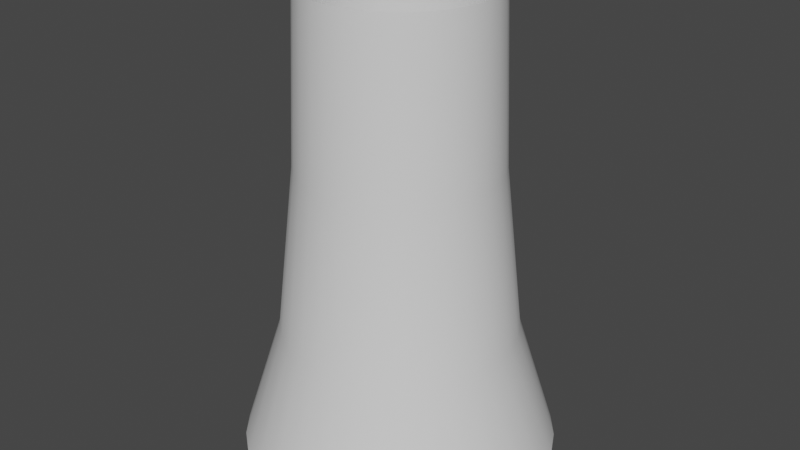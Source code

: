 # Source: Water_Pipe.blend  (saved by Blender 3.2.14; exported with 4.5.12 LTS)
import bpy
from mathutils import Matrix  # noqa: F401  (used for matrix-valued properties, if any)

bpy.ops.wm.read_factory_settings(use_empty=True)
scene = bpy.context.scene
scene.name = 'Scene'

# ---- collections
col_collection = bpy.data.collections.new('Collection'); scene.collection.children.link(col_collection)

# ---- materials (node trees are filled in below, after node groups)
mat_material_001 = bpy.data.materials.new('Material.001')
mat_material_001.use_transparent_shadow = False

# ---- material node trees
mat_material_001.use_nodes = True; mat_material_001.node_tree.nodes.clear()
_N = mat_material_001.node_tree.nodes; _L = mat_material_001.node_tree.links
n0 = _N.new('ShaderNodeBsdfPrincipled'); n0.name = 'Principled BSDF'; n0.location = (10, 300)
n0.distribution = 'GGX'
n0.subsurface_method = 'RANDOM_WALK_SKIN'
n0.inputs[3].default_value = 1.45
n0.inputs[27].default_value = (0.0, 0.0, 0.0, 1.0)
n0.inputs[28].default_value = 1.0
n1 = _N.new('ShaderNodeOutputMaterial'); n1.name = 'Material Output'; n1.location = (300, 300)
_L.new(n0.outputs[0], n1.inputs[0])
n1.is_active_output = True

# ---- world
world_world = bpy.data.worlds.new('World'); scene.world = world_world
world_world.use_nodes = True; world_world.node_tree.nodes.clear()
_N = world_world.node_tree.nodes; _L = world_world.node_tree.links
n0 = _N.new('ShaderNodeOutputWorld'); n0.name = 'World Output'; n0.location = (300, 300)
n1 = _N.new('ShaderNodeBackground'); n1.name = 'Background'; n1.location = (10, 300)
n1.inputs[0].default_value = (0.05088, 0.05088, 0.05088, 1.0)
_L.new(n1.outputs[0], n0.inputs[0])
n0.is_active_output = True
world_world.color = (0.05088, 0.05088, 0.05088)
world_world.use_sun_shadow = False
world_world.sun_shadow_jitter_overblur = 0.0

# ---- meshes
me_cylinder = bpy.data.meshes.new('Cylinder')
me_cylinder.from_pydata([(-4.782e-09, 1.342, -1.966), (3.024e-09, 0.7835, 1.966), (0.2619, 1.316, -1.966), (0.1529, 0.7685, 1.966), (0.5137, 1.24, -1.966), (0.2998, 0.7239, 1.966), (0.7457, 1.116, -1.966), (0.4353, 0.6515, 1.966), (0.9491, 0.9491, -1.966), (0.554, 0.554, 1.966), (1.116, 0.7457, -1.966), (0.6515, 0.4353, 1.966), (1.24, 0.5137, -1.966), (0.7239, 0.2998, 1.966), (1.316, 0.2619, -1.966), (0.7685, 0.1529, 1.966), (1.342, -5.23e-08, -1.966), (0.7835, -3.828e-08, 1.966), (1.316, -0.2619, -1.966), (0.7685, -0.1529, 1.966), (1.24, -0.5137, -1.966), (0.7239, -0.2998, 1.966), (1.116, -0.7457, -1.966), (0.6515, -0.4353, 1.966), (0.9491, -0.9491, -1.966), (0.554, -0.554, 1.966), (0.7457, -1.116, -1.966), (0.4353, -0.6515, 1.966), (0.5137, -1.24, -1.966), (0.2998, -0.7239, 1.966), (0.2619, -1.316, -1.966), (0.1529, -0.7685, 1.966), (-1.221e-07, -1.342, -1.966), (-6.547e-08, -0.7835, 1.966), (-0.2619, -1.316, -1.966), (-0.1529, -0.7685, 1.966), (-0.5137, -1.24, -1.966), (-0.2998, -0.7239, 1.966), (-0.7457, -1.116, -1.966), (-0.4353, -0.6515, 1.966), (-0.9491, -0.9491, -1.966), (-0.554, -0.554, 1.966), (-1.116, -0.7457, -1.966), (-0.6515, -0.4353, 1.966), (-1.24, -0.5137, -1.966), (-0.7239, -0.2998, 1.966), (-1.316, -0.2619, -1.966), (-0.7685, -0.1529, 1.966), (-1.342, 2.238e-08, -1.966), (-0.7835, 5.311e-09, 1.966), (-1.316, 0.2619, -1.966), (-0.7685, 0.1529, 1.966), (-1.24, 0.5137, -1.966), (-0.7239, 0.2998, 1.966), (-1.116, 0.7457, -1.966), (-0.6515, 0.4353, 1.966), (-0.9491, 0.9491, -1.966), (-0.554, 0.554, 1.966), (-0.7457, 1.116, -1.966), (-0.4353, 0.6515, 1.966), (-0.5137, 1.24, -1.966), (-0.2998, 0.7239, 1.966), (-0.2619, 1.316, -1.966), (-0.1529, 0.7685, 1.966), (0.0, 1.0, -0.8752), (0.1951, 0.9808, -0.8752), (0.3827, 0.9239, -0.8752), (0.5556, 0.8315, -0.8752), (0.7071, 0.7071, -0.8752), (0.8315, 0.5556, -0.8752), (0.9239, 0.3827, -0.8752), (0.9808, 0.1951, -0.8752), (1.0, -4.371e-08, -0.8752), (0.9808, -0.1951, -0.8752), (0.9239, -0.3827, -0.8752), (0.8315, -0.5556, -0.8752), (0.7071, -0.7071, -0.8752), (0.5556, -0.8315, -0.8752), (0.3827, -0.9239, -0.8752), (0.1951, -0.9808, -0.8752), (-8.742e-08, -1.0, -0.8752), (-0.1951, -0.9808, -0.8752), (-0.3827, -0.9239, -0.8752), (-0.5556, -0.8315, -0.8752), (-0.7071, -0.7071, -0.8752), (-0.8315, -0.5556, -0.8752), (-0.9239, -0.3827, -0.8752), (-0.9808, -0.1951, -0.8752), (-1.0, 1.192e-08, -0.8752), (-0.9808, 0.1951, -0.8752), (-0.9239, 0.3827, -0.8752), (-0.8315, 0.5556, -0.8752), (-0.7071, 0.7071, -0.8752), (-0.5556, 0.8315, -0.8752), (-0.3827, 0.9239, -0.8752), (-0.1951, 0.9808, -0.8752), (8.449e-10, 0.8411, 0.5454), (0.1641, 0.825, 0.5454), (0.3219, 0.7771, 0.5454), (0.4673, 0.6994, 0.5454), (0.5948, 0.5948, 0.5454), (0.6994, 0.4673, 0.5454), (0.7771, 0.3219, 0.5454), (0.825, 0.1641, 0.5454), (0.8411, -3.899e-08, 0.5454), (0.825, -0.1641, 0.5454), (0.7771, -0.3219, 0.5454), (0.6994, -0.4673, 0.5454), (0.5948, -0.5948, 0.5454), (0.4673, -0.6994, 0.5454), (0.3219, -0.7771, 0.5454), (0.1641, -0.825, 0.5454), (-7.269e-08, -0.8411, 0.5454), (-0.1641, -0.825, 0.5454), (-0.3219, -0.7771, 0.5454), (-0.4673, -0.6994, 0.5454), (-0.5948, -0.5948, 0.5454), (-0.6994, -0.4673, 0.5454), (-0.7771, -0.3219, 0.5454), (-0.825, -0.1641, 0.5454), (-0.8411, 7.812e-09, 0.5454), (-0.825, 0.1641, 0.5454), (-0.7771, 0.3219, 0.5454), (-0.6994, 0.4673, 0.5454), (-0.5948, 0.5948, 0.5454), (-0.4673, 0.6994, 0.5454), (-0.3219, 0.7771, 0.5454), (-0.1641, 0.825, 0.5454)], [], [(96, 1, 3, 97), (97, 3, 5, 98), (98, 5, 7, 99), (99, 7, 9, 100), (100, 9, 11, 101), (101, 11, 13, 102), (102, 13, 15, 103), (103, 15, 17, 104), (104, 17, 19, 105), (105, 19, 21, 106), (106, 21, 23, 107), (107, 23, 25, 108), (108, 25, 27, 109), (109, 27, 29, 110), (110, 29, 31, 111), (111, 31, 33, 112), (112, 33, 35, 113), (113, 35, 37, 114), (114, 37, 39, 115), (115, 39, 41, 116), (116, 41, 43, 117), (117, 43, 45, 118), (118, 45, 47, 119), (119, 47, 49, 120), (120, 49, 51, 121), (121, 51, 53, 122), (122, 53, 55, 123), (123, 55, 57, 124), (124, 57, 59, 125), (125, 59, 61, 126), (126, 61, 63, 127), (127, 63, 1, 96), (62, 95, 64, 0), (60, 94, 95, 62), (58, 93, 94, 60), (56, 92, 93, 58), (54, 91, 92, 56), (52, 90, 91, 54), (50, 89, 90, 52), (48, 88, 89, 50), (46, 87, 88, 48), (44, 86, 87, 46), (42, 85, 86, 44), (40, 84, 85, 42), (38, 83, 84, 40), (36, 82, 83, 38), (34, 81, 82, 36), (32, 80, 81, 34), (30, 79, 80, 32), (28, 78, 79, 30), (26, 77, 78, 28), (24, 76, 77, 26), (22, 75, 76, 24), (20, 74, 75, 22), (18, 73, 74, 20), (16, 72, 73, 18), (14, 71, 72, 16), (12, 70, 71, 14), (10, 69, 70, 12), (8, 68, 69, 10), (6, 67, 68, 8), (4, 66, 67, 6), (2, 65, 66, 4), (0, 64, 65, 2), (95, 127, 96, 64), (94, 126, 127, 95), (93, 125, 126, 94), (92, 124, 125, 93), (91, 123, 124, 92), (90, 122, 123, 91), (89, 121, 122, 90), (88, 120, 121, 89), (87, 119, 120, 88), (86, 118, 119, 87), (85, 117, 118, 86), (84, 116, 117, 85), (83, 115, 116, 84), (82, 114, 115, 83), (81, 113, 114, 82), (80, 112, 113, 81), (79, 111, 112, 80), (78, 110, 111, 79), (77, 109, 110, 78), (76, 108, 109, 77), (75, 107, 108, 76), (74, 106, 107, 75), (73, 105, 106, 74), (72, 104, 105, 73), (71, 103, 104, 72), (70, 102, 103, 71), (69, 101, 102, 70), (68, 100, 101, 69), (67, 99, 100, 68), (66, 98, 99, 67), (65, 97, 98, 66), (64, 96, 97, 65)])
me_cylinder.polygons.foreach_set('use_smooth', [True] * 96)
_uv = me_cylinder.uv_layers.new(name='UVMap')
_uv.uv.foreach_set('vector', [0.5, 0.6357, 0.5, 0.997, 0.5389, 0.997, 0.5417, 0.6357, 0.5417, 0.6357, 0.5389, 0.997, 0.5763, 0.997, 0.5819, 0.6357, 0.5819, 0.6357, 0.5763, 0.997, 0.6107, 0.997, 0.6188, 0.6357, 0.6188, 0.6357, 0.6107, 0.997, 0.6409, 0.997, 0.6513, 0.6357, 0.6513, 0.6357, 0.6409, 0.997, 0.6107, 0.997, 0.6188, 0.6357, 0.6188, 0.6357, 0.6107, 0.997, 0.5763, 0.997, 0.5819, 0.6357, 0.5819, 0.6357, 0.5763, 0.997, 0.5389, 0.997, 0.5417, 0.6357, 0.5417, 0.6357, 0.5389, 0.997, 0.5, 0.997, 0.5, 0.6357, 0.5, 0.6357, 0.5, 0.997, 0.4611, 0.997, 0.4583, 0.6357, 0.4583, 0.6357, 0.4611, 0.997, 0.4237, 0.997, 0.4181, 0.6357, 0.4181, 0.6357, 0.4237, 0.997, 0.3893, 0.997, 0.3812, 0.6357, 0.3812, 0.6357, 0.3893, 0.997, 0.3591, 0.997, 0.3487, 0.6357, 0.6513, 0.6357, 0.6409, 0.997, 0.6107, 0.997, 0.6188, 0.6357, 0.6188, 0.6357, 0.6107, 0.997, 0.5763, 0.997, 0.5819, 0.6357, 0.5819, 0.6357, 0.5763, 0.997, 0.5389, 0.997, 0.5417, 0.6357, 0.5417, 0.6357, 0.5389, 0.997, 0.5, 0.997, 0.5, 0.6357, 0.5, 0.6357, 0.5, 0.997, 0.4611, 0.997, 0.4583, 0.6357, 0.4583, 0.6357, 0.4611, 0.997, 0.4237, 0.997, 0.4181, 0.6357, 0.4181, 0.6357, 0.4237, 0.997, 0.3893, 0.997, 0.3812, 0.6357, 0.3812, 0.6357, 0.3893, 0.997, 0.3591, 0.997, 0.3487, 0.6357, 0.3487, 0.6357, 0.3591, 0.997, 0.3893, 0.997, 0.3812, 0.6357, 0.3812, 0.6357, 0.3893, 0.997, 0.4237, 0.997, 0.4181, 0.6357, 0.4181, 0.6357, 0.4237, 0.997, 0.4611, 0.997, 0.4583, 0.6357, 0.4583, 0.6357, 0.4611, 0.997, 0.5, 0.997, 0.5, 0.6357, 0.5, 0.6357, 0.5, 0.997, 0.5389, 0.997, 0.5417, 0.6357, 0.5417, 0.6357, 0.5389, 0.997, 0.5763, 0.997, 0.5819, 0.6357, 0.5819, 0.6357, 0.5763, 0.997, 0.6107, 0.997, 0.6188, 0.6357, 0.6188, 0.6357, 0.6107, 0.997, 0.6409, 0.997, 0.6513, 0.6357, 0.3487, 0.6357, 0.3591, 0.997, 0.3893, 0.997, 0.3812, 0.6357, 0.3812, 0.6357, 0.3893, 0.997, 0.4237, 0.997, 0.4181, 0.6357, 0.4181, 0.6357, 0.4237, 0.997, 0.4611, 0.997, 0.4583, 0.6357, 0.4583, 0.6357, 0.4611, 0.997, 0.5, 0.997, 0.5, 0.6357, 0.4334, -0.00304, 0.4504, 0.2744, 0.5, 0.2744, 0.5, -0.00304, 0.3694, -0.00304, 0.4027, 0.2744, 0.4504, 0.2744, 0.4334, -0.00304, 0.3103, -0.00304, 0.3587, 0.2744, 0.4027, 0.2744, 0.3694, -0.00304, 0.2586, -0.00304, 0.3202, 0.2744, 0.3587, 0.2744, 0.3103, -0.00304, 0.6897, -0.00304, 0.6413, 0.2744, 0.6798, 0.2744, 0.7414, -0.00304, 0.6306, -0.00304, 0.5973, 0.2744, 0.6413, 0.2744, 0.6897, -0.00304, 0.5666, -0.00304, 0.5496, 0.2744, 0.5973, 0.2744, 0.6306, -0.00304, 0.5, -0.00304, 0.5, 0.2744, 0.5496, 0.2744, 0.5666, -0.00304, 0.4334, -0.00304, 0.4504, 0.2744, 0.5, 0.2744, 0.5, -0.00304, 0.3694, -0.00304, 0.4027, 0.2744, 0.4504, 0.2744, 0.4334, -0.00304, 0.3103, -0.00304, 0.3587, 0.2744, 0.4027, 0.2744, 0.3694, -0.00304, 0.2586, -0.00304, 0.3202, 0.2744, 0.3587, 0.2744, 0.3103, -0.00304, 0.3103, -0.00304, 0.3587, 0.2744, 0.3202, 0.2744, 0.2586, -0.00304, 0.3694, -0.00304, 0.4027, 0.2744, 0.3587, 0.2744, 0.3103, -0.00304, 0.4334, -0.00304, 0.4504, 0.2744, 0.4027, 0.2744, 0.3694, -0.00304, 0.5, -0.00304, 0.5, 0.2744, 0.4504, 0.2744, 0.4334, -0.00304, 0.5666, -0.00304, 0.5496, 0.2744, 0.5, 0.2744, 0.5, -0.00304, 0.6306, -0.00304, 0.5973, 0.2744, 0.5496, 0.2744, 0.5666, -0.00304, 0.6897, -0.00304, 0.6413, 0.2744, 0.5973, 0.2744, 0.6306, -0.00304, 0.7414, -0.00304, 0.6798, 0.2744, 0.6413, 0.2744, 0.6897, -0.00304, 0.3103, -0.00304, 0.3587, 0.2744, 0.3202, 0.2744, 0.2586, -0.00304, 0.3694, -0.00304, 0.4027, 0.2744, 0.3587, 0.2744, 0.3103, -0.00304, 0.4334, -0.00304, 0.4504, 0.2744, 0.4027, 0.2744, 0.3694, -0.00304, 0.5, -0.00304, 0.5, 0.2744, 0.4504, 0.2744, 0.4334, -0.00304, 0.5666, -0.00304, 0.5496, 0.2744, 0.5, 0.2744, 0.5, -0.00304, 0.6306, -0.00304, 0.5973, 0.2744, 0.5496, 0.2744, 0.5666, -0.00304, 0.6897, -0.00304, 0.6413, 0.2744, 0.5973, 0.2744, 0.6306, -0.00304, 0.7414, -0.00304, 0.6798, 0.2744, 0.6413, 0.2744, 0.6897, -0.00304, 0.6897, -0.00304, 0.6413, 0.2744, 0.6798, 0.2744, 0.7414, -0.00304, 0.6306, -0.00304, 0.5973, 0.2744, 0.6413, 0.2744, 0.6897, -0.00304, 0.5666, -0.00304, 0.5496, 0.2744, 0.5973, 0.2744, 0.6306, -0.00304, 0.5, -0.00304, 0.5, 0.2744, 0.5496, 0.2744, 0.5666, -0.00304, 0.4504, 0.2744, 0.4583, 0.6357, 0.5, 0.6357, 0.5, 0.2744, 0.4027, 0.2744, 0.4181, 0.6357, 0.4583, 0.6357, 0.4504, 0.2744, 0.3587, 0.2744, 0.3812, 0.6357, 0.4181, 0.6357, 0.4027, 0.2744, 0.3202, 0.2744, 0.3487, 0.6357, 0.3812, 0.6357, 0.3587, 0.2744, 0.6413, 0.2744, 0.6188, 0.6357, 0.6513, 0.6357, 0.6798, 0.2744, 0.5973, 0.2744, 0.5819, 0.6357, 0.6188, 0.6357, 0.6413, 0.2744, 0.5496, 0.2744, 0.5417, 0.6357, 0.5819, 0.6357, 0.5973, 0.2744, 0.5, 0.2744, 0.5, 0.6357, 0.5417, 0.6357, 0.5496, 0.2744, 0.4504, 0.2744, 0.4583, 0.6357, 0.5, 0.6357, 0.5, 0.2744, 0.4027, 0.2744, 0.4181, 0.6357, 0.4583, 0.6357, 0.4504, 0.2744, 0.3587, 0.2744, 0.3812, 0.6357, 0.4181, 0.6357, 0.4027, 0.2744, 0.3202, 0.2744, 0.3487, 0.6357, 0.3812, 0.6357, 0.3587, 0.2744, 0.3587, 0.2744, 0.3812, 0.6357, 0.3487, 0.6357, 0.3202, 0.2744, 0.4027, 0.2744, 0.4181, 0.6357, 0.3812, 0.6357, 0.3587, 0.2744, 0.4504, 0.2744, 0.4583, 0.6357, 0.4181, 0.6357, 0.4027, 0.2744, 0.5, 0.2744, 0.5, 0.6357, 0.4583, 0.6357, 0.4504, 0.2744, 0.5496, 0.2744, 0.5417, 0.6357, 0.5, 0.6357, 0.5, 0.2744, 0.5973, 0.2744, 0.5819, 0.6357, 0.5417, 0.6357, 0.5496, 0.2744, 0.6413, 0.2744, 0.6188, 0.6357, 0.5819, 0.6357, 0.5973, 0.2744, 0.6798, 0.2744, 0.6513, 0.6357, 0.6188, 0.6357, 0.6413, 0.2744, 0.3587, 0.2744, 0.3812, 0.6357, 0.3487, 0.6357, 0.3202, 0.2744, 0.4027, 0.2744, 0.4181, 0.6357, 0.3812, 0.6357, 0.3587, 0.2744, 0.4504, 0.2744, 0.4583, 0.6357, 0.4181, 0.6357, 0.4027, 0.2744, 0.5, 0.2744, 0.5, 0.6357, 0.4583, 0.6357, 0.4504, 0.2744, 0.5496, 0.2744, 0.5417, 0.6357, 0.5, 0.6357, 0.5, 0.2744, 0.5973, 0.2744, 0.5819, 0.6357, 0.5417, 0.6357, 0.5496, 0.2744, 0.6413, 0.2744, 0.6188, 0.6357, 0.5819, 0.6357, 0.5973, 0.2744, 0.6798, 0.2744, 0.6513, 0.6357, 0.6188, 0.6357, 0.6413, 0.2744, 0.6413, 0.2744, 0.6188, 0.6357, 0.6513, 0.6357, 0.6798, 0.2744, 0.5973, 0.2744, 0.5819, 0.6357, 0.6188, 0.6357, 0.6413, 0.2744, 0.5496, 0.2744, 0.5417, 0.6357, 0.5819, 0.6357, 0.5973, 0.2744, 0.5, 0.2744, 0.5, 0.6357, 0.5417, 0.6357, 0.5496, 0.2744])
me_cylinder.materials.append(mat_material_001)
me_cylinder.update()

# ---- objects
ob_pipe = bpy.data.objects.new('Pipe', me_cylinder)

# ---- transforms, parenting, visibility, modifiers, constraints
ob_pipe.location = (0.0, 0.0, 0.0)

# ---- collection membership
col_collection.objects.link(ob_pipe)

# ---- scene / render settings (as saved in the file)
scene.frame_start = 1; scene.frame_end = 250; scene.frame_set(1)
scene.render.engine = 'BLENDER_EEVEE_NEXT'
scene.cycles.use_denoising = False
scene.cycles.sampling_pattern = 'TABULATED_SOBOL'
scene.cycles.use_light_tree = False
scene.view_settings.view_transform = 'Filmic'
bpy.context.view_layer.update()

# ---- added for rendering (the .blend has no active camera and no usable light): camera, sun
cam_auto = bpy.data.cameras.new('AutoCamera')
cam_auto.lens = 50.0
cam_auto.sensor_width = 36.0
cam_auto.clip_end = 1000.0
ob_auto_camera = bpy.data.objects.new('AutoCamera', cam_auto)
scene.collection.objects.link(ob_auto_camera)
ob_auto_camera.location = (5.05703, -6.06844, 4.04562)
ob_auto_camera.rotation_euler = (1.09748, -7.21219e-08, 0.694738)
scene.camera = ob_auto_camera
light_auto_sun = bpy.data.lights.new('AutoSun', 'SUN')
light_auto_sun.energy = 3.0
light_auto_sun.angle = 0.0523599
ob_auto_sun = bpy.data.objects.new('AutoSun', light_auto_sun)
scene.collection.objects.link(ob_auto_sun)
ob_auto_sun.rotation_euler = (0.872665, 0.174533, 0.523599)
bpy.context.view_layer.update()
